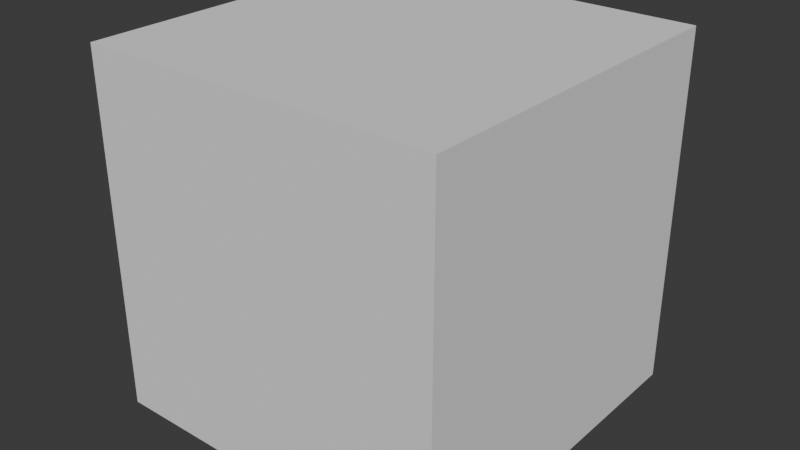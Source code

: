# Source: startup.blend  (saved by Blender 4.5.90; exported with 4.5.12 LTS)
import bpy
from mathutils import Matrix  # noqa: F401  (used for matrix-valued properties, if any)

bpy.ops.wm.read_factory_settings(use_empty=True)
scene = bpy.context.scene
scene.name = 'Scene'

# ---- collections
col_collection = bpy.data.collections.new('Collection'); scene.collection.children.link(col_collection)

# ---- world
world_world = bpy.data.worlds.new('World'); scene.world = world_world
world_world.use_nodes = True; world_world.node_tree.nodes.clear()
_N = world_world.node_tree.nodes; _L = world_world.node_tree.links
n0 = _N.new('ShaderNodeOutputWorld'); n0.name = 'World Output'; n0.location = (300, 300)
n1 = _N.new('ShaderNodeBackground'); n1.name = 'Background'; n1.location = (10, 300)
n1.inputs[0].default_value = (0.05088, 0.05088, 0.05088, 1.0)
_L.new(n1.outputs[0], n0.inputs[0])
n0.is_active_output = True
world_world.color = (0.05088, 0.05088, 0.05088)
world_world.sun_shadow_jitter_overblur = 0.0

# ---- meshes
me_cube_002 = bpy.data.meshes.new('Cube.002')
me_cube_002.from_pydata([(-1.0, -1.0, -1.0), (-1.0, -1.0, 1.0), (-1.0, 1.0, -1.0), (-1.0, 1.0, 1.0), (1.0, -1.0, -1.0), (1.0, -1.0, 1.0), (1.0, 1.0, -1.0), (1.0, 1.0, 1.0)], [], [(0, 1, 3, 2), (2, 3, 7, 6), (6, 7, 5, 4), (4, 5, 1, 0), (2, 6, 4, 0), (7, 3, 1, 5)])
_uv = me_cube_002.uv_layers.new(name='UVMap')
_uv.uv.foreach_set('vector', [0.375, 0.0, 0.625, 0.0, 0.625, 0.25, 0.375, 0.25, 0.375, 0.25, 0.625, 0.25, 0.625, 0.5, 0.375, 0.5, 0.375, 0.5, 0.625, 0.5, 0.625, 0.75, 0.375, 0.75, 0.375, 0.75, 0.625, 0.75, 0.625, 1.0, 0.375, 1.0, 0.125, 0.5, 0.375, 0.5, 0.375, 0.75, 0.125, 0.75, 0.625, 0.5, 0.875, 0.5, 0.875, 0.75, 0.625, 0.75])
me_cube_002.update()

# ---- objects
ob_cube = bpy.data.objects.new('Cube', me_cube_002)

# ---- transforms, parenting, visibility, modifiers, constraints
ob_cube.location = (0.0, 0.0, 0.0)

# ---- collection membership
col_collection.objects.link(ob_cube)

# ---- scene / render settings (as saved in the file)
scene.frame_start = 1; scene.frame_end = 250; scene.frame_set(2)
scene.render.engine = 'BLENDER_EEVEE_NEXT'
bpy.context.view_layer.update()

# ---- added for rendering (the .blend has no active camera and no usable light): camera, sun
cam_auto = bpy.data.cameras.new('AutoCamera')
cam_auto.lens = 50.0
cam_auto.sensor_width = 36.0
cam_auto.clip_end = 1000.0
ob_auto_camera = bpy.data.objects.new('AutoCamera', cam_auto)
scene.collection.objects.link(ob_auto_camera)
ob_auto_camera.location = (3.20507, -3.84609, 2.56406)
ob_auto_camera.rotation_euler = (1.09748, -7.21219e-08, 0.694738)
scene.camera = ob_auto_camera
light_auto_sun = bpy.data.lights.new('AutoSun', 'SUN')
light_auto_sun.energy = 3.0
light_auto_sun.angle = 0.0523599
ob_auto_sun = bpy.data.objects.new('AutoSun', light_auto_sun)
scene.collection.objects.link(ob_auto_sun)
ob_auto_sun.rotation_euler = (0.872665, 0.174533, 0.523599)
bpy.context.view_layer.update()
